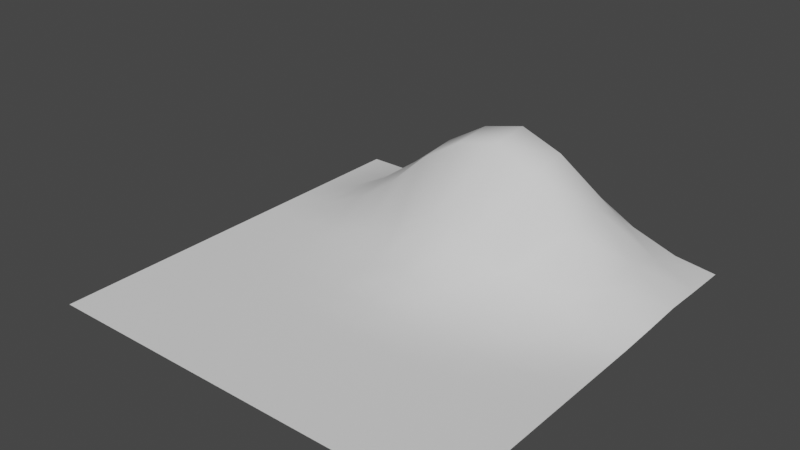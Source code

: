 # Source: terrain.blend  (saved by Blender 3.5.10; exported with 4.5.12 LTS)
import bpy
from mathutils import Matrix  # noqa: F401  (used for matrix-valued properties, if any)

bpy.ops.wm.read_factory_settings(use_empty=True)
scene = bpy.context.scene
scene.name = 'Scene'

# ---- collections
col_collection = bpy.data.collections.new('Collection'); scene.collection.children.link(col_collection)

# ---- world
world_world = bpy.data.worlds.new('World'); scene.world = world_world
world_world.use_nodes = True; world_world.node_tree.nodes.clear()
_N = world_world.node_tree.nodes; _L = world_world.node_tree.links
n0 = _N.new('ShaderNodeOutputWorld'); n0.name = 'World Output'; n0.location = (300, 300)
n1 = _N.new('ShaderNodeBackground'); n1.name = 'Background'; n1.location = (10, 300)
n1.inputs[0].default_value = (0.05088, 0.05088, 0.05088, 1.0)
_L.new(n1.outputs[0], n0.inputs[0])
n0.is_active_output = True
world_world.color = (0.05088, 0.05088, 0.05088)
world_world.use_sun_shadow = False
world_world.sun_shadow_jitter_overblur = 0.0

# ---- meshes
me_plane = bpy.data.meshes.new('Plane')
me_plane.from_pydata([(-5.0, -5.0, 0.0), (5.0, -5.0, 0.0), (-5.0, 5.0, 0.0), (5.0, 5.0, 0.0), (-4.0, -5.0, 0.0), (-3.0, -5.0, 0.0), (-2.0, -5.0, 0.0), (-1.0, -5.0, 0.0), (0.0, -5.0, 0.0), (1.0, -5.0, 0.0), (2.0, -5.0, 0.0), (3.0, -5.0, 0.0), (4.0, -5.0, 0.0), (4.0, 5.0, 0.1247), (3.0, 5.0, 0.4349), (2.0, 5.0, 0.5984), (1.0, 5.0, 0.5881), (0.0, 5.0, 0.4004), (-1.0, 5.0, 0.2628), (-2.0, 5.0, 0.216), (-3.0, 5.0, 0.1207), (-4.0, 5.0, 0.0002244), (-5.0, 4.0, 0.0), (-5.0, 3.0, 0.0), (-5.0, 2.0, 0.0), (-5.0, 1.0, 0.0), (-5.0, 0.0, 0.0), (-5.0, -1.0, 0.0), (-5.0, -2.0, 0.0), (-5.0, -3.0, 0.0), (-5.0, -4.0, 0.0), (5.0, -4.0, 0.0), (5.0, -3.0, 0.0), (5.0, -2.0, 0.0), (5.0, -1.0, 0.0), (5.0, 0.0, 0.0), (5.0, 1.0, 0.0), (5.0, 2.0, 0.02525), (5.0, 3.0, 0.06512), (5.0, 4.0, 0.02525), (-4.0, -4.0, 0.0), (-4.0, -3.0, 0.0), (-4.0, -2.0, 0.0), (-4.0, -1.0, 0.0), (-4.0, 0.0, 0.0), (-4.0, 1.0, 0.0002244), (-4.0, 2.0, 0.1207), (-4.0, 3.0, 0.2158), (-4.0, 4.0, 0.1207), (-3.0, -4.0, 0.0), (-3.0, -3.0, 0.0), (-3.0, -2.0, 0.0), (-3.0, -1.0, 0.0), (-3.0, 0.0, 0.0), (-3.0, 1.0, 0.1303), (-3.0, 2.0, 0.5524), (-3.0, 3.0, 0.741), (-3.0, 4.0, 0.5089), (-2.0, -4.0, 0.0), (-2.0, -3.0, 0.0), (-2.0, -2.0, 0.0), (-2.0, -1.0, 0.0), (-2.0, 0.0, 0.05541), (-2.0, 1.0, 0.4089), (-2.0, 2.0, 1.233), (-2.0, 3.0, 1.466), (-2.0, 4.0, 0.9191), (-1.0, -4.0, 0.0), (-1.0, -3.0, 0.0), (-1.0, -2.0, 0.0), (-1.0, -1.0, 0.00686), (-1.0, 0.0, 0.1902), (-1.0, 1.0, 0.6953), (-1.0, 2.0, 2.169), (-1.0, 3.0, 2.286), (-1.0, 4.0, 1.393), (0.0, -4.0, 0.0), (0.0, -3.0, 0.0), (0.0, -2.0, 0.0), (0.0, -1.0, 0.02511), (0.0, 0.0, 0.3615), (0.0, 1.0, 1.32), (0.0, 2.0, 2.814), (0.0, 3.0, 2.89), (0.0, 4.0, 1.887), (1.0, -4.0, 0.0), (1.0, -3.0, 0.0), (1.0, -2.0, 0.0), (1.0, -1.0, 0.00686), (1.0, 0.0, 0.3542), (1.0, 1.0, 1.144), (1.0, 2.0, 3.049), (1.0, 3.0, 3.146), (1.0, 4.0, 2.144), (2.0, -4.0, 0.0), (2.0, -3.0, 0.0), (2.0, -2.0, 0.0), (2.0, -1.0, 0.0), (2.0, 0.0, 0.2467), (2.0, 1.0, 0.6898), (2.0, 2.0, 2.603), (2.0, 3.0, 2.773), (2.0, 4.0, 1.786), (3.0, -4.0, 0.0), (3.0, -3.0, 0.0), (3.0, -2.0, 0.0), (3.0, -1.0, 0.0), (3.0, 0.0, 0.09584), (3.0, 1.0, 0.663), (3.0, 2.0, 1.58), (3.0, 3.0, 1.748), (3.0, 4.0, 1.181), (4.0, -4.0, 0.0), (4.0, -3.0, 0.0), (4.0, -2.0, 0.0), (4.0, -1.0, 0.0), (4.0, 0.0, 0.002798), (4.0, 1.0, 0.2086), (4.0, 2.0, 0.6193), (4.0, 3.0, 0.7354), (4.0, 4.0, 0.4556)], [], [(120, 39, 3, 13), (22, 48, 21, 2), (48, 57, 20, 21), (57, 66, 19, 20), (66, 75, 18, 19), (75, 84, 17, 18), (84, 93, 16, 17), (93, 102, 15, 16), (102, 111, 14, 15), (111, 120, 13, 14), (11, 12, 112, 103), (103, 112, 113, 104), (104, 113, 114, 105), (105, 114, 115, 106), (106, 115, 116, 107), (107, 116, 117, 108), (108, 117, 118, 109), (109, 118, 119, 110), (110, 119, 120, 111), (10, 11, 103, 94), (94, 103, 104, 95), (95, 104, 105, 96), (96, 105, 106, 97), (97, 106, 107, 98), (98, 107, 108, 99), (99, 108, 109, 100), (100, 109, 110, 101), (101, 110, 111, 102), (9, 10, 94, 85), (85, 94, 95, 86), (86, 95, 96, 87), (87, 96, 97, 88), (88, 97, 98, 89), (89, 98, 99, 90), (90, 99, 100, 91), (91, 100, 101, 92), (92, 101, 102, 93), (8, 9, 85, 76), (76, 85, 86, 77), (77, 86, 87, 78), (78, 87, 88, 79), (79, 88, 89, 80), (80, 89, 90, 81), (81, 90, 91, 82), (82, 91, 92, 83), (83, 92, 93, 84), (7, 8, 76, 67), (67, 76, 77, 68), (68, 77, 78, 69), (69, 78, 79, 70), (70, 79, 80, 71), (71, 80, 81, 72), (72, 81, 82, 73), (73, 82, 83, 74), (74, 83, 84, 75), (6, 7, 67, 58), (58, 67, 68, 59), (59, 68, 69, 60), (60, 69, 70, 61), (61, 70, 71, 62), (62, 71, 72, 63), (63, 72, 73, 64), (64, 73, 74, 65), (65, 74, 75, 66), (5, 6, 58, 49), (49, 58, 59, 50), (50, 59, 60, 51), (51, 60, 61, 52), (52, 61, 62, 53), (53, 62, 63, 54), (54, 63, 64, 55), (55, 64, 65, 56), (56, 65, 66, 57), (4, 5, 49, 40), (40, 49, 50, 41), (41, 50, 51, 42), (42, 51, 52, 43), (43, 52, 53, 44), (44, 53, 54, 45), (45, 54, 55, 46), (46, 55, 56, 47), (47, 56, 57, 48), (0, 4, 40, 30), (30, 40, 41, 29), (29, 41, 42, 28), (28, 42, 43, 27), (27, 43, 44, 26), (26, 44, 45, 25), (25, 45, 46, 24), (24, 46, 47, 23), (23, 47, 48, 22), (12, 1, 31, 112), (112, 31, 32, 113), (113, 32, 33, 114), (114, 33, 34, 115), (115, 34, 35, 116), (116, 35, 36, 117), (117, 36, 37, 118), (118, 37, 38, 119), (119, 38, 39, 120)])
me_plane.polygons.foreach_set('use_smooth', [True] * 100)
_uv = me_plane.uv_layers.new(name='UVMap')
_uv.uv.foreach_set('vector', [0.1, 0.8998, 0.1, 0.9998, 4.143e-05, 0.9998, 4.143e-05, 0.8998, 0.1, 3.099e-05, 0.1, 0.1, 4.125e-05, 0.1, 4.125e-05, 3.099e-05, 0.1, 0.1, 0.1, 0.2, 4.125e-05, 0.2, 4.125e-05, 0.1, 0.1, 0.2, 0.1, 0.3, 4.125e-05, 0.3, 4.125e-05, 0.2, 0.1, 0.3, 0.1, 0.3999, 4.131e-05, 0.3999, 4.125e-05, 0.3, 0.1, 0.3999, 0.1, 0.4999, 4.131e-05, 0.4999, 4.131e-05, 0.3999, 0.1, 0.4999, 0.1, 0.5999, 4.131e-05, 0.5999, 4.131e-05, 0.4999, 0.1, 0.5999, 0.1, 0.6999, 4.137e-05, 0.6999, 4.131e-05, 0.5999, 0.1, 0.6999, 0.1, 0.7998, 4.137e-05, 0.7998, 4.137e-05, 0.6999, 0.1, 0.7998, 0.1, 0.8998, 4.143e-05, 0.8998, 4.137e-05, 0.7998, 0.9998, 0.7998, 0.9998, 0.8998, 0.8998, 0.8998, 0.8998, 0.7998, 0.8998, 0.7998, 0.8998, 0.8998, 0.7998, 0.8998, 0.7998, 0.7998, 0.7998, 0.7998, 0.7998, 0.8998, 0.6999, 0.8998, 0.6999, 0.7998, 0.6999, 0.7998, 0.6999, 0.8998, 0.5999, 0.8998, 0.5999, 0.7998, 0.5999, 0.7998, 0.5999, 0.8998, 0.4999, 0.8998, 0.4999, 0.7998, 0.4999, 0.7998, 0.4999, 0.8998, 0.3999, 0.8998, 0.3999, 0.7998, 0.3999, 0.7998, 0.3999, 0.8998, 0.3, 0.8998, 0.3, 0.7998, 0.3, 0.7998, 0.3, 0.8998, 0.2, 0.8998, 0.2, 0.7998, 0.2, 0.7998, 0.2, 0.8998, 0.1, 0.8998, 0.1, 0.7998, 0.9998, 0.6999, 0.9998, 0.7998, 0.8998, 0.7998, 0.8998, 0.6999, 0.8998, 0.6999, 0.8998, 0.7998, 0.7998, 0.7998, 0.7998, 0.6999, 0.7998, 0.6999, 0.7998, 0.7998, 0.6999, 0.7998, 0.6999, 0.6999, 0.6999, 0.6999, 0.6999, 0.7998, 0.5999, 0.7998, 0.5999, 0.6999, 0.5999, 0.6999, 0.5999, 0.7998, 0.4999, 0.7998, 0.4999, 0.6999, 0.4999, 0.6999, 0.4999, 0.7998, 0.3999, 0.7998, 0.3999, 0.6999, 0.3999, 0.6999, 0.3999, 0.7998, 0.3, 0.7998, 0.3, 0.6999, 0.3, 0.6999, 0.3, 0.7998, 0.2, 0.7998, 0.2, 0.6999, 0.2, 0.6999, 0.2, 0.7998, 0.1, 0.7998, 0.1, 0.6999, 0.9998, 0.5999, 0.9998, 0.6999, 0.8998, 0.6999, 0.8998, 0.5999, 0.8998, 0.5999, 0.8998, 0.6999, 0.7998, 0.6999, 0.7998, 0.5999, 0.7998, 0.5999, 0.7998, 0.6999, 0.6999, 0.6999, 0.6999, 0.5999, 0.6999, 0.5999, 0.6999, 0.6999, 0.5999, 0.6999, 0.5999, 0.5999, 0.5999, 0.5999, 0.5999, 0.6999, 0.4999, 0.6999, 0.4999, 0.5999, 0.4999, 0.5999, 0.4999, 0.6999, 0.3999, 0.6999, 0.3999, 0.5999, 0.3999, 0.5999, 0.3999, 0.6999, 0.3, 0.6999, 0.3, 0.5999, 0.3, 0.5999, 0.3, 0.6999, 0.2, 0.6999, 0.2, 0.5999, 0.2, 0.5999, 0.2, 0.6999, 0.1, 0.6999, 0.1, 0.5999, 0.9998, 0.4999, 0.9998, 0.5999, 0.8998, 0.5999, 0.8998, 0.4999, 0.8998, 0.4999, 0.8998, 0.5999, 0.7998, 0.5999, 0.7998, 0.4999, 0.7998, 0.4999, 0.7998, 0.5999, 0.6999, 0.5999, 0.6999, 0.4999, 0.6999, 0.4999, 0.6999, 0.5999, 0.5999, 0.5999, 0.5999, 0.4999, 0.5999, 0.4999, 0.5999, 0.5999, 0.4999, 0.5999, 0.4999, 0.4999, 0.4999, 0.4999, 0.4999, 0.5999, 0.3999, 0.5999, 0.3999, 0.4999, 0.3999, 0.4999, 0.3999, 0.5999, 0.3, 0.5999, 0.3, 0.4999, 0.3, 0.4999, 0.3, 0.5999, 0.2, 0.5999, 0.2, 0.4999, 0.2, 0.4999, 0.2, 0.5999, 0.1, 0.5999, 0.1, 0.4999, 0.9998, 0.3999, 0.9998, 0.4999, 0.8998, 0.4999, 0.8998, 0.3999, 0.8998, 0.3999, 0.8998, 0.4999, 0.7998, 0.4999, 0.7998, 0.3999, 0.7998, 0.3999, 0.7998, 0.4999, 0.6999, 0.4999, 0.6999, 0.3999, 0.6999, 0.3999, 0.6999, 0.4999, 0.5999, 0.4999, 0.5999, 0.3999, 0.5999, 0.3999, 0.5999, 0.4999, 0.4999, 0.4999, 0.4999, 0.3999, 0.4999, 0.3999, 0.4999, 0.4999, 0.3999, 0.4999, 0.3999, 0.3999, 0.3999, 0.3999, 0.3999, 0.4999, 0.3, 0.4999, 0.3, 0.3999, 0.3, 0.3999, 0.3, 0.4999, 0.2, 0.4999, 0.2, 0.3999, 0.2, 0.3999, 0.2, 0.4999, 0.1, 0.4999, 0.1, 0.3999, 0.9998, 0.3, 0.9998, 0.3999, 0.8998, 0.3999, 0.8998, 0.3, 0.8998, 0.3, 0.8998, 0.3999, 0.7998, 0.3999, 0.7998, 0.3, 0.7998, 0.3, 0.7998, 0.3999, 0.6999, 0.3999, 0.6999, 0.3, 0.6999, 0.3, 0.6999, 0.3999, 0.5999, 0.3999, 0.5999, 0.3, 0.5999, 0.3, 0.5999, 0.3999, 0.4999, 0.3999, 0.4999, 0.3, 0.4999, 0.3, 0.4999, 0.3999, 0.3999, 0.3999, 0.3999, 0.3, 0.3999, 0.3, 0.3999, 0.3999, 0.3, 0.3999, 0.3, 0.3, 0.3, 0.3, 0.3, 0.3999, 0.2, 0.3999, 0.2, 0.3, 0.2, 0.3, 0.2, 0.3999, 0.1, 0.3999, 0.1, 0.3, 0.9998, 0.2, 0.9998, 0.3, 0.8998, 0.3, 0.8998, 0.2, 0.8998, 0.2, 0.8998, 0.3, 0.7998, 0.3, 0.7998, 0.2, 0.7998, 0.2, 0.7998, 0.3, 0.6999, 0.3, 0.6999, 0.2, 0.6999, 0.2, 0.6999, 0.3, 0.5999, 0.3, 0.5999, 0.2, 0.5999, 0.2, 0.5999, 0.3, 0.4999, 0.3, 0.4999, 0.2, 0.4999, 0.2, 0.4999, 0.3, 0.3999, 0.3, 0.3999, 0.2, 0.3999, 0.2, 0.3999, 0.3, 0.3, 0.3, 0.3, 0.2, 0.3, 0.2, 0.3, 0.3, 0.2, 0.3, 0.2, 0.2, 0.2, 0.2, 0.2, 0.3, 0.1, 0.3, 0.1, 0.2, 0.9998, 0.1, 0.9998, 0.2, 0.8998, 0.2, 0.8998, 0.1, 0.8998, 0.1, 0.8998, 0.2, 0.7998, 0.2, 0.7998, 0.1, 0.7998, 0.1, 0.7998, 0.2, 0.6999, 0.2, 0.6999, 0.1, 0.6999, 0.1, 0.6999, 0.2, 0.5999, 0.2, 0.5999, 0.1, 0.5999, 0.1, 0.5999, 0.2, 0.4999, 0.2, 0.4999, 0.1, 0.4999, 0.1, 0.4999, 0.2, 0.3999, 0.2, 0.3999, 0.1, 0.3999, 0.1, 0.3999, 0.2, 0.3, 0.2, 0.3, 0.1, 0.3, 0.1, 0.3, 0.2, 0.2, 0.2, 0.2, 0.1, 0.2, 0.1, 0.2, 0.2, 0.1, 0.2, 0.1, 0.1, 0.9998, 3.082e-05, 0.9998, 0.1, 0.8998, 0.1, 0.8998, 3.082e-05, 0.8998, 3.082e-05, 0.8998, 0.1, 0.7998, 0.1, 0.7998, 3.088e-05, 0.7998, 3.088e-05, 0.7998, 0.1, 0.6999, 0.1, 0.6999, 3.088e-05, 0.6999, 3.088e-05, 0.6999, 0.1, 0.5999, 0.1, 0.5999, 3.093e-05, 0.5999, 3.093e-05, 0.5999, 0.1, 0.4999, 0.1, 0.4999, 3.093e-05, 0.4999, 3.093e-05, 0.4999, 0.1, 0.3999, 0.1, 0.3999, 3.093e-05, 0.3999, 3.093e-05, 0.3999, 0.1, 0.3, 0.1, 0.3, 3.099e-05, 0.3, 3.099e-05, 0.3, 0.1, 0.2, 0.1, 0.2, 3.099e-05, 0.2, 3.099e-05, 0.2, 0.1, 0.1, 0.1, 0.1, 3.099e-05, 0.9998, 0.8998, 0.9998, 0.9998, 0.8998, 0.9998, 0.8998, 0.8998, 0.8998, 0.8998, 0.8998, 0.9998, 0.7998, 0.9998, 0.7998, 0.8998, 0.7998, 0.8998, 0.7998, 0.9998, 0.6999, 0.9998, 0.6999, 0.8998, 0.6999, 0.8998, 0.6999, 0.9998, 0.5999, 0.9998, 0.5999, 0.8998, 0.5999, 0.8998, 0.5999, 0.9998, 0.4999, 0.9998, 0.4999, 0.8998, 0.4999, 0.8998, 0.4999, 0.9998, 0.3999, 0.9998, 0.3999, 0.8998, 0.3999, 0.8998, 0.3999, 0.9998, 0.3, 0.9998, 0.3, 0.8998, 0.3, 0.8998, 0.3, 0.9998, 0.2, 0.9998, 0.2, 0.8998, 0.2, 0.8998, 0.2, 0.9998, 0.1, 0.9998, 0.1, 0.8998])
me_plane.update()

# ---- objects
ob_terrain = bpy.data.objects.new('Terrain', me_plane)

# ---- transforms, parenting, visibility, modifiers, constraints
ob_terrain.location = (0.0, 0.0, 0.0)

# ---- collection membership
col_collection.objects.link(ob_terrain)

# ---- scene / render settings (as saved in the file)
scene.frame_start = 1; scene.frame_end = 250; scene.frame_set(1)
scene.render.engine = 'BLENDER_EEVEE_NEXT'
scene.cycles.sampling_pattern = 'TABULATED_SOBOL'
scene.view_settings.view_transform = 'Filmic'
bpy.context.view_layer.update()

# ---- added for rendering (the .blend has no active camera and no usable light): camera, sun
cam_auto = bpy.data.cameras.new('AutoCamera')
cam_auto.lens = 50.0
cam_auto.sensor_width = 36.0
cam_auto.clip_end = 1000.0
ob_auto_camera = bpy.data.objects.new('AutoCamera', cam_auto)
scene.collection.objects.link(ob_auto_camera)
ob_auto_camera.location = (13.4045, -16.0854, 12.2967)
ob_auto_camera.rotation_euler = (1.09748, -7.21219e-08, 0.694738)
scene.camera = ob_auto_camera
light_auto_sun = bpy.data.lights.new('AutoSun', 'SUN')
light_auto_sun.energy = 3.0
light_auto_sun.angle = 0.0523599
ob_auto_sun = bpy.data.objects.new('AutoSun', light_auto_sun)
scene.collection.objects.link(ob_auto_sun)
ob_auto_sun.rotation_euler = (0.872665, 0.174533, 0.523599)
bpy.context.view_layer.update()
